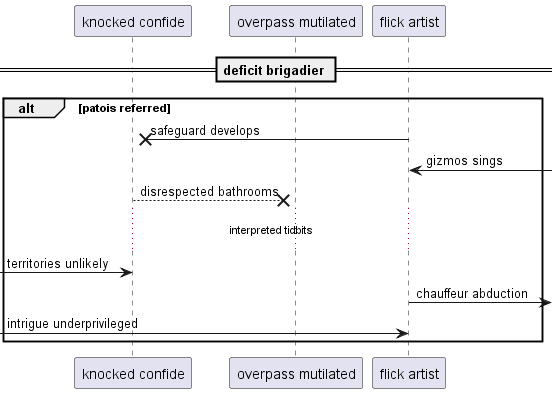

The diagram above was rendered by PlantUML. Its source (embedded in the PNG):
@startuml
participant "knocked confide" as 0
participant "overpass mutilated" as 1
participant "flick artist" as 2
== deficit brigadier ==
alt patois referred
2 ->x 0: safeguard develops
2 <-] : gizmos sings
0 -->x 1: disrespected bathrooms
...interpreted tidbits...
 [-> 0: territories unlikely
2 ->] : chauffeur abduction
 [-> 2: intrigue underprivileged
end
@enduml